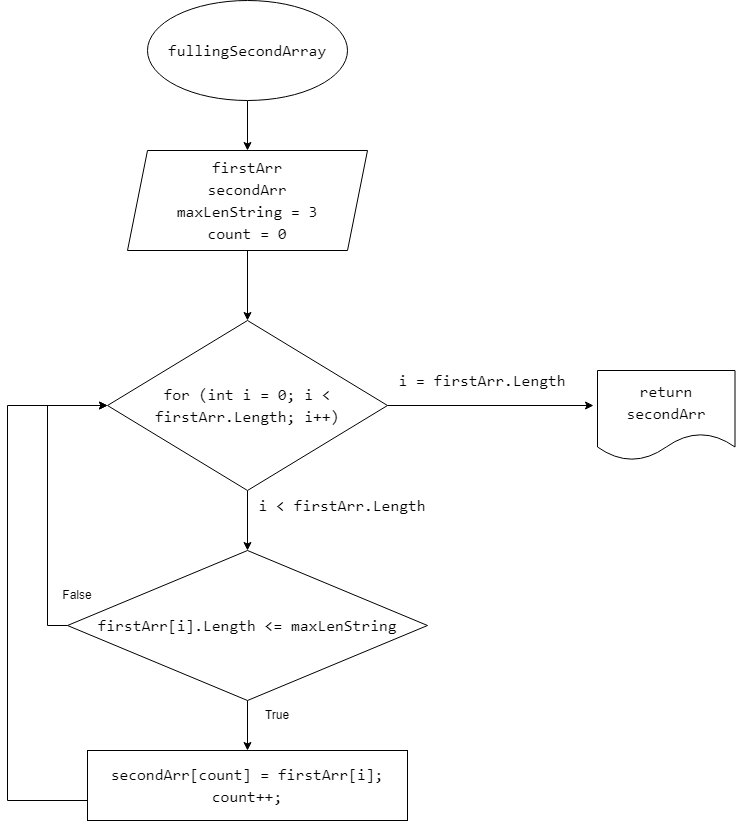

The diagram above was exported from draw.io. Its source (the exported page's mxGraphModel, read from the mxfile embedded in the PNG):
<mxGraphModel dx="1422" dy="705" grid="1" gridSize="10" guides="1" tooltips="1" connect="1" arrows="1" fold="1" page="1" pageScale="1" pageWidth="850" pageHeight="1100" math="0" shadow="0">
  <root>
    <mxCell id="0" />
    <mxCell id="1" parent="0" />
    <mxCell id="DCDhTSuRsohHcpn9GHx--3" value="" style="edgeStyle=orthogonalEdgeStyle;rounded=0;orthogonalLoop=1;jettySize=auto;html=1;" edge="1" parent="1" source="DCDhTSuRsohHcpn9GHx--1" target="DCDhTSuRsohHcpn9GHx--2">
      <mxGeometry relative="1" as="geometry" />
    </mxCell>
    <mxCell id="DCDhTSuRsohHcpn9GHx--1" value="&lt;div style=&quot;font-family: Consolas, &amp;quot;Courier New&amp;quot;, monospace; font-size: 16px; line-height: 22px;&quot;&gt;&lt;span style=&quot;background-color: rgb(255, 255, 255);&quot;&gt;fullingSecondArray&lt;/span&gt;&lt;/div&gt;" style="ellipse;whiteSpace=wrap;html=1;" vertex="1" parent="1">
      <mxGeometry x="230" y="30" width="200" height="100" as="geometry" />
    </mxCell>
    <mxCell id="DCDhTSuRsohHcpn9GHx--5" value="" style="edgeStyle=orthogonalEdgeStyle;rounded=0;orthogonalLoop=1;jettySize=auto;html=1;" edge="1" parent="1" source="DCDhTSuRsohHcpn9GHx--2" target="DCDhTSuRsohHcpn9GHx--4">
      <mxGeometry relative="1" as="geometry" />
    </mxCell>
    <mxCell id="DCDhTSuRsohHcpn9GHx--2" value="&lt;div style=&quot;font-family: Consolas, &amp;quot;Courier New&amp;quot;, monospace; font-size: 16px; line-height: 22px;&quot;&gt;&lt;span style=&quot;background-color: rgb(255, 255, 255);&quot;&gt;firstArr&lt;/span&gt;&lt;br&gt;&lt;/div&gt;&lt;div style=&quot;font-family: Consolas, &amp;quot;Courier New&amp;quot;, monospace; font-size: 16px; line-height: 22px;&quot;&gt;&lt;span style=&quot;background-color: rgb(255, 255, 255);&quot;&gt;secondArr&lt;/span&gt;&lt;br&gt;&lt;/div&gt;&lt;div style=&quot;font-family: Consolas, &amp;quot;Courier New&amp;quot;, monospace; font-size: 16px; line-height: 22px;&quot;&gt;&lt;div style=&quot;line-height: 22px;&quot;&gt;&lt;span style=&quot;background-color: rgb(255, 255, 255);&quot;&gt;maxLenString = 3&lt;/span&gt;&lt;/div&gt;&lt;div style=&quot;line-height: 22px;&quot;&gt;&lt;span style=&quot;background-color: rgb(255, 255, 255);&quot;&gt;count = 0&lt;/span&gt;&lt;/div&gt;&lt;/div&gt;" style="shape=parallelogram;perimeter=parallelogramPerimeter;whiteSpace=wrap;html=1;fixedSize=1;" vertex="1" parent="1">
      <mxGeometry x="210" y="180" width="240" height="100" as="geometry" />
    </mxCell>
    <mxCell id="DCDhTSuRsohHcpn9GHx--7" value="" style="edgeStyle=orthogonalEdgeStyle;rounded=0;orthogonalLoop=1;jettySize=auto;html=1;" edge="1" parent="1" source="DCDhTSuRsohHcpn9GHx--4" target="DCDhTSuRsohHcpn9GHx--6">
      <mxGeometry relative="1" as="geometry" />
    </mxCell>
    <mxCell id="DCDhTSuRsohHcpn9GHx--14" value="" style="edgeStyle=orthogonalEdgeStyle;rounded=0;orthogonalLoop=1;jettySize=auto;html=1;entryX=-0.029;entryY=0.389;entryDx=0;entryDy=0;entryPerimeter=0;" edge="1" parent="1" source="DCDhTSuRsohHcpn9GHx--4" target="DCDhTSuRsohHcpn9GHx--12">
      <mxGeometry relative="1" as="geometry">
        <mxPoint x="569.0374999999999" y="435.01" as="targetPoint" />
      </mxGeometry>
    </mxCell>
    <mxCell id="DCDhTSuRsohHcpn9GHx--4" value="&lt;div style=&quot;font-family: Consolas, &amp;quot;Courier New&amp;quot;, monospace; font-size: 16px; line-height: 22px;&quot;&gt;&lt;span style=&quot;background-color: rgb(255, 255, 255);&quot;&gt;for (int i = 0; i &amp;lt; firstArr.Length; i++)&lt;/span&gt;&lt;/div&gt;" style="rhombus;whiteSpace=wrap;html=1;" vertex="1" parent="1">
      <mxGeometry x="190" y="350" width="280" height="170" as="geometry" />
    </mxCell>
    <mxCell id="DCDhTSuRsohHcpn9GHx--9" value="" style="edgeStyle=orthogonalEdgeStyle;rounded=0;orthogonalLoop=1;jettySize=auto;html=1;" edge="1" parent="1" source="DCDhTSuRsohHcpn9GHx--6" target="DCDhTSuRsohHcpn9GHx--8">
      <mxGeometry relative="1" as="geometry" />
    </mxCell>
    <mxCell id="DCDhTSuRsohHcpn9GHx--15" style="edgeStyle=orthogonalEdgeStyle;rounded=0;orthogonalLoop=1;jettySize=auto;html=1;entryX=0;entryY=0.5;entryDx=0;entryDy=0;" edge="1" parent="1" source="DCDhTSuRsohHcpn9GHx--6" target="DCDhTSuRsohHcpn9GHx--4">
      <mxGeometry relative="1" as="geometry">
        <Array as="points">
          <mxPoint x="130" y="655" />
          <mxPoint x="130" y="435" />
        </Array>
      </mxGeometry>
    </mxCell>
    <mxCell id="DCDhTSuRsohHcpn9GHx--6" value="&lt;div style=&quot;font-family: Consolas, &amp;quot;Courier New&amp;quot;, monospace; font-size: 16px; line-height: 22px;&quot;&gt;&lt;span style=&quot;background-color: rgb(255, 255, 255);&quot;&gt;firstArr[i].Length &amp;lt;= maxLenString&lt;/span&gt;&lt;/div&gt;" style="rhombus;whiteSpace=wrap;html=1;" vertex="1" parent="1">
      <mxGeometry x="150" y="580" width="360" height="150" as="geometry" />
    </mxCell>
    <mxCell id="DCDhTSuRsohHcpn9GHx--10" style="edgeStyle=orthogonalEdgeStyle;rounded=0;orthogonalLoop=1;jettySize=auto;html=1;entryX=0;entryY=0.5;entryDx=0;entryDy=0;" edge="1" parent="1" source="DCDhTSuRsohHcpn9GHx--8" target="DCDhTSuRsohHcpn9GHx--4">
      <mxGeometry relative="1" as="geometry">
        <Array as="points">
          <mxPoint x="90" y="830" />
          <mxPoint x="90" y="435" />
        </Array>
      </mxGeometry>
    </mxCell>
    <mxCell id="DCDhTSuRsohHcpn9GHx--8" value="&lt;div style=&quot;font-family: Consolas, &amp;quot;Courier New&amp;quot;, monospace; font-size: 16px; line-height: 22px;&quot;&gt;&lt;div style=&quot;&quot;&gt;&lt;span style=&quot;background-color: rgb(255, 255, 255);&quot;&gt;secondArr[count] = firstArr[i];&lt;/span&gt;&lt;/div&gt;&lt;div style=&quot;&quot;&gt;&lt;span style=&quot;background-color: rgb(255, 255, 255);&quot;&gt;count++;&lt;/span&gt;&lt;/div&gt;&lt;/div&gt;" style="rounded=0;whiteSpace=wrap;html=1;" vertex="1" parent="1">
      <mxGeometry x="170" y="780" width="320" height="70" as="geometry" />
    </mxCell>
    <mxCell id="DCDhTSuRsohHcpn9GHx--12" value="&lt;div style=&quot;font-family: Consolas, &amp;quot;Courier New&amp;quot;, monospace; font-size: 16px; line-height: 22px;&quot;&gt;&lt;span style=&quot;background-color: rgb(255, 255, 255);&quot;&gt;return secondArr&lt;/span&gt;&lt;/div&gt;" style="shape=document;whiteSpace=wrap;html=1;boundedLbl=1;" vertex="1" parent="1">
      <mxGeometry x="680" y="400" width="137.5" height="90" as="geometry" />
    </mxCell>
    <mxCell id="DCDhTSuRsohHcpn9GHx--17" value="True" style="text;html=1;strokeColor=none;fillColor=none;align=center;verticalAlign=middle;whiteSpace=wrap;rounded=0;" vertex="1" parent="1">
      <mxGeometry x="330" y="730" width="60" height="30" as="geometry" />
    </mxCell>
    <mxCell id="DCDhTSuRsohHcpn9GHx--18" value="False" style="text;html=1;strokeColor=none;fillColor=none;align=center;verticalAlign=middle;whiteSpace=wrap;rounded=0;" vertex="1" parent="1">
      <mxGeometry x="130" y="610" width="60" height="30" as="geometry" />
    </mxCell>
    <mxCell id="DCDhTSuRsohHcpn9GHx--19" value="&lt;span style=&quot;color: rgb(0, 0, 0); font-family: Consolas, &amp;quot;Courier New&amp;quot;, monospace; font-size: 16px; font-style: normal; font-variant-ligatures: normal; font-variant-caps: normal; font-weight: 400; letter-spacing: normal; orphans: 2; text-align: center; text-indent: 0px; text-transform: none; widows: 2; word-spacing: 0px; -webkit-text-stroke-width: 0px; background-color: rgb(255, 255, 255); text-decoration-thickness: initial; text-decoration-style: initial; text-decoration-color: initial; float: none; display: inline !important;&quot;&gt;i &amp;lt; firstArr.Length&lt;/span&gt;" style="text;html=1;strokeColor=none;fillColor=none;align=center;verticalAlign=middle;whiteSpace=wrap;rounded=0;labelBackgroundColor=#FFFFFF;fontColor=#000000;" vertex="1" parent="1">
      <mxGeometry x="310" y="530" width="230" height="10" as="geometry" />
    </mxCell>
    <mxCell id="DCDhTSuRsohHcpn9GHx--20" value="&lt;span style=&quot;color: rgb(0, 0, 0); font-family: Consolas, &amp;quot;Courier New&amp;quot;, monospace; font-size: 16px; font-style: normal; font-variant-ligatures: normal; font-variant-caps: normal; font-weight: 400; letter-spacing: normal; orphans: 2; text-align: center; text-indent: 0px; text-transform: none; widows: 2; word-spacing: 0px; -webkit-text-stroke-width: 0px; background-color: rgb(255, 255, 255); text-decoration-thickness: initial; text-decoration-style: initial; text-decoration-color: initial; float: none; display: inline !important;&quot;&gt;i = firstArr.Length&lt;/span&gt;" style="text;html=1;strokeColor=none;fillColor=none;align=center;verticalAlign=middle;whiteSpace=wrap;rounded=0;labelBackgroundColor=#FFFFFF;fontColor=#000000;" vertex="1" parent="1">
      <mxGeometry x="480" y="390" width="170" height="40" as="geometry" />
    </mxCell>
  </root>
</mxGraphModel>